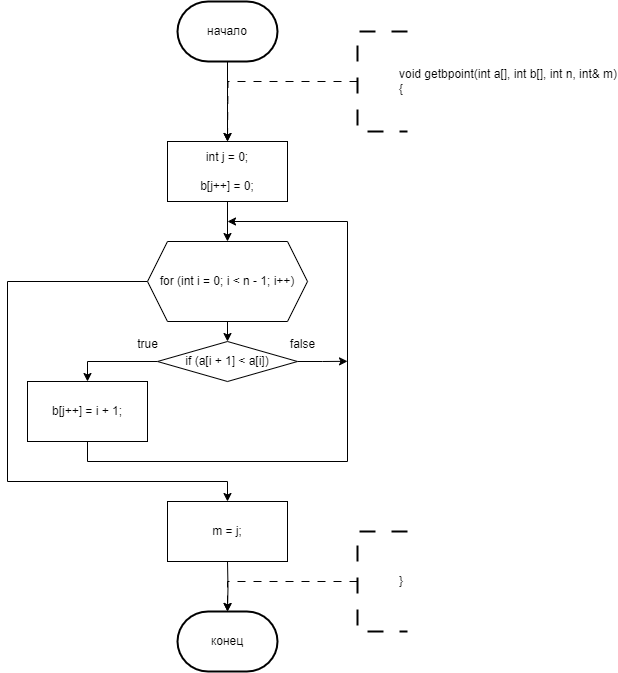

The diagram above was exported from draw.io. Its source (the exported page's mxGraphModel, read from the mxfile embedded in the PNG):
<mxGraphModel dx="561" dy="636" grid="1" gridSize="10" guides="1" tooltips="1" connect="1" arrows="1" fold="1" page="1" pageScale="1" pageWidth="827" pageHeight="1169" math="0" shadow="0">
  <root>
    <mxCell id="0" />
    <mxCell id="1" parent="0" />
    <mxCell id="NoTfI0mhbps9817KM9Cf-117" style="edgeStyle=orthogonalEdgeStyle;rounded=0;orthogonalLoop=1;jettySize=auto;html=1;exitX=0.5;exitY=1;exitDx=0;exitDy=0;exitPerimeter=0;entryX=0.5;entryY=0;entryDx=0;entryDy=0;" parent="1" source="NoTfI0mhbps9817KM9Cf-113" edge="1">
      <mxGeometry relative="1" as="geometry">
        <mxPoint x="280" y="160" as="targetPoint" />
      </mxGeometry>
    </mxCell>
    <mxCell id="NoTfI0mhbps9817KM9Cf-113" value="начало" style="strokeWidth=2;html=1;shape=mxgraph.flowchart.terminator;whiteSpace=wrap;" parent="1" vertex="1">
      <mxGeometry x="230" y="20" width="100" height="60" as="geometry" />
    </mxCell>
    <mxCell id="NoTfI0mhbps9817KM9Cf-123" style="edgeStyle=orthogonalEdgeStyle;rounded=0;orthogonalLoop=1;jettySize=auto;html=1;exitX=0;exitY=0.5;exitDx=0;exitDy=0;exitPerimeter=0;dashed=1;dashPattern=8 8;entryX=0.5;entryY=0;entryDx=0;entryDy=0;" parent="1" source="NoTfI0mhbps9817KM9Cf-122" edge="1">
      <mxGeometry relative="1" as="geometry">
        <mxPoint x="280" y="160" as="targetPoint" />
      </mxGeometry>
    </mxCell>
    <mxCell id="NoTfI0mhbps9817KM9Cf-122" value="&lt;blockquote style=&quot;margin: 0 0 0 40px; border: none; padding: 0px;&quot;&gt;&lt;div&gt;void getbpoint(int a[], int b[], int n, int&amp;amp; m)&lt;/div&gt;&lt;div&gt;{&lt;/div&gt;&lt;/blockquote&gt;" style="strokeWidth=2;html=1;shape=mxgraph.flowchart.annotation_1;align=left;pointerEvents=1;dashed=1;dashPattern=8 8;" parent="1" vertex="1">
      <mxGeometry x="410" y="50" width="50" height="100" as="geometry" />
    </mxCell>
    <mxCell id="NoTfI0mhbps9817KM9Cf-270" value="конец" style="strokeWidth=2;html=1;shape=mxgraph.flowchart.terminator;whiteSpace=wrap;" parent="1" vertex="1">
      <mxGeometry x="230" y="630" width="100" height="60" as="geometry" />
    </mxCell>
    <mxCell id="NoTfI0mhbps9817KM9Cf-271" style="edgeStyle=orthogonalEdgeStyle;rounded=0;orthogonalLoop=1;jettySize=auto;html=1;exitX=0.5;exitY=1;exitDx=0;exitDy=0;entryX=0.5;entryY=0;entryDx=0;entryDy=0;entryPerimeter=0;" parent="1" target="NoTfI0mhbps9817KM9Cf-270" edge="1">
      <mxGeometry relative="1" as="geometry">
        <mxPoint x="280" y="580" as="sourcePoint" />
      </mxGeometry>
    </mxCell>
    <mxCell id="NoTfI0mhbps9817KM9Cf-272" style="edgeStyle=orthogonalEdgeStyle;rounded=0;orthogonalLoop=1;jettySize=auto;html=1;exitX=0;exitY=0.5;exitDx=0;exitDy=0;exitPerimeter=0;dashed=1;dashPattern=8 8;entryX=0.5;entryY=0;entryDx=0;entryDy=0;" parent="1" source="NoTfI0mhbps9817KM9Cf-273" edge="1">
      <mxGeometry relative="1" as="geometry">
        <mxPoint x="280" y="630" as="targetPoint" />
        <Array as="points">
          <mxPoint x="410" y="600" />
          <mxPoint x="280" y="600" />
        </Array>
      </mxGeometry>
    </mxCell>
    <mxCell id="NoTfI0mhbps9817KM9Cf-273" value="&lt;blockquote style=&quot;margin: 0 0 0 40px; border: none; padding: 0px;&quot;&gt;&lt;div&gt;&lt;span style=&quot;background-color: initial;&quot;&gt;}&lt;/span&gt;&lt;br&gt;&lt;/div&gt;&lt;/blockquote&gt;" style="strokeWidth=2;html=1;shape=mxgraph.flowchart.annotation_1;align=left;pointerEvents=1;dashed=1;dashPattern=8 8;" parent="1" vertex="1">
      <mxGeometry x="410" y="550" width="50" height="100" as="geometry" />
    </mxCell>
    <mxCell id="-Kc3PhumVPWG2Q7VvMH2-134" style="edgeStyle=orthogonalEdgeStyle;rounded=0;orthogonalLoop=1;jettySize=auto;html=1;exitX=1;exitY=0.5;exitDx=0;exitDy=0;entryX=0.5;entryY=0;entryDx=0;entryDy=0;" parent="1" edge="1">
      <mxGeometry relative="1" as="geometry">
        <mxPoint x="350" y="560" as="sourcePoint" />
        <Array as="points">
          <mxPoint x="410" y="560" />
          <mxPoint x="410" y="220" />
          <mxPoint x="600" y="220" />
        </Array>
      </mxGeometry>
    </mxCell>
    <mxCell id="-Kc3PhumVPWG2Q7VvMH2-212" style="edgeStyle=orthogonalEdgeStyle;rounded=0;orthogonalLoop=1;jettySize=auto;html=1;exitX=0;exitY=0.5;exitDx=0;exitDy=0;entryX=0.5;entryY=0;entryDx=0;entryDy=0;" parent="1" edge="1">
      <mxGeometry relative="1" as="geometry">
        <mxPoint x="-380" y="100" as="sourcePoint" />
        <Array as="points">
          <mxPoint x="-400" y="100" />
          <mxPoint x="-400" y="340" />
          <mxPoint x="-290" y="340" />
        </Array>
      </mxGeometry>
    </mxCell>
    <mxCell id="-Kc3PhumVPWG2Q7VvMH2-217" style="edgeStyle=orthogonalEdgeStyle;rounded=0;orthogonalLoop=1;jettySize=auto;html=1;exitX=0;exitY=0.5;exitDx=0;exitDy=0;entryX=0.5;entryY=0;entryDx=0;entryDy=0;" parent="1" edge="1">
      <mxGeometry relative="1" as="geometry">
        <mxPoint x="-370" y="410" as="sourcePoint" />
        <Array as="points">
          <mxPoint x="-390" y="410" />
          <mxPoint x="-390" y="560" />
          <mxPoint x="-290" y="560" />
        </Array>
      </mxGeometry>
    </mxCell>
    <mxCell id="55B55G92THnq81suhS-z-48" style="edgeStyle=orthogonalEdgeStyle;rounded=0;orthogonalLoop=1;jettySize=auto;html=1;exitX=0.5;exitY=1;exitDx=0;exitDy=0;entryX=0.5;entryY=0;entryDx=0;entryDy=0;" edge="1" parent="1" source="55B55G92THnq81suhS-z-46" target="55B55G92THnq81suhS-z-47">
      <mxGeometry relative="1" as="geometry" />
    </mxCell>
    <mxCell id="55B55G92THnq81suhS-z-46" value="int j = 0;&lt;div&gt;&lt;br&gt;&lt;/div&gt;&lt;div&gt;b[j++] = 0;&lt;/div&gt;" style="rounded=0;whiteSpace=wrap;html=1;" vertex="1" parent="1">
      <mxGeometry x="220" y="160" width="120" height="60" as="geometry" />
    </mxCell>
    <mxCell id="55B55G92THnq81suhS-z-50" style="edgeStyle=orthogonalEdgeStyle;rounded=0;orthogonalLoop=1;jettySize=auto;html=1;exitX=0.5;exitY=1;exitDx=0;exitDy=0;entryX=0.5;entryY=0;entryDx=0;entryDy=0;" edge="1" parent="1" source="55B55G92THnq81suhS-z-47" target="55B55G92THnq81suhS-z-49">
      <mxGeometry relative="1" as="geometry" />
    </mxCell>
    <mxCell id="55B55G92THnq81suhS-z-58" style="edgeStyle=orthogonalEdgeStyle;rounded=0;orthogonalLoop=1;jettySize=auto;html=1;exitX=0;exitY=0.5;exitDx=0;exitDy=0;entryX=0.5;entryY=0;entryDx=0;entryDy=0;" edge="1" parent="1" source="55B55G92THnq81suhS-z-47" target="55B55G92THnq81suhS-z-57">
      <mxGeometry relative="1" as="geometry">
        <Array as="points">
          <mxPoint x="60" y="300" />
          <mxPoint x="60" y="500" />
          <mxPoint x="280" y="500" />
        </Array>
      </mxGeometry>
    </mxCell>
    <mxCell id="55B55G92THnq81suhS-z-47" value="for (int i = 0; i &lt; n - 1; i++)" style="shape=hexagon;perimeter=hexagonPerimeter2;whiteSpace=wrap;html=1;fixedSize=1;" vertex="1" parent="1">
      <mxGeometry x="200" y="260" width="160" height="80" as="geometry" />
    </mxCell>
    <mxCell id="55B55G92THnq81suhS-z-52" style="edgeStyle=orthogonalEdgeStyle;rounded=0;orthogonalLoop=1;jettySize=auto;html=1;exitX=0;exitY=0.5;exitDx=0;exitDy=0;entryX=0.5;entryY=0;entryDx=0;entryDy=0;" edge="1" parent="1" source="55B55G92THnq81suhS-z-49" target="55B55G92THnq81suhS-z-51">
      <mxGeometry relative="1" as="geometry" />
    </mxCell>
    <mxCell id="55B55G92THnq81suhS-z-55" style="edgeStyle=orthogonalEdgeStyle;rounded=0;orthogonalLoop=1;jettySize=auto;html=1;exitX=1;exitY=0.5;exitDx=0;exitDy=0;" edge="1" parent="1" source="55B55G92THnq81suhS-z-49">
      <mxGeometry relative="1" as="geometry">
        <mxPoint x="399.9999999999999" y="379.81818181818187" as="targetPoint" />
      </mxGeometry>
    </mxCell>
    <mxCell id="55B55G92THnq81suhS-z-49" value="if (a[i + 1] &lt; a[i])" style="rhombus;whiteSpace=wrap;html=1;" vertex="1" parent="1">
      <mxGeometry x="210" y="360" width="140" height="40" as="geometry" />
    </mxCell>
    <mxCell id="55B55G92THnq81suhS-z-54" style="edgeStyle=orthogonalEdgeStyle;rounded=0;orthogonalLoop=1;jettySize=auto;html=1;exitX=0.5;exitY=1;exitDx=0;exitDy=0;" edge="1" parent="1" source="55B55G92THnq81suhS-z-51">
      <mxGeometry relative="1" as="geometry">
        <mxPoint x="280.0000000000001" y="240" as="targetPoint" />
        <Array as="points">
          <mxPoint x="140" y="480" />
          <mxPoint x="400" y="480" />
          <mxPoint x="400" y="240" />
        </Array>
      </mxGeometry>
    </mxCell>
    <mxCell id="55B55G92THnq81suhS-z-51" value="b[j++] = i + 1;" style="rounded=0;whiteSpace=wrap;html=1;" vertex="1" parent="1">
      <mxGeometry x="80" y="400" width="120" height="60" as="geometry" />
    </mxCell>
    <mxCell id="55B55G92THnq81suhS-z-53" value="true" style="text;html=1;align=center;verticalAlign=middle;resizable=0;points=[];autosize=1;strokeColor=none;fillColor=none;" vertex="1" parent="1">
      <mxGeometry x="180" y="348" width="40" height="30" as="geometry" />
    </mxCell>
    <mxCell id="55B55G92THnq81suhS-z-56" value="false" style="text;html=1;align=center;verticalAlign=middle;resizable=0;points=[];autosize=1;strokeColor=none;fillColor=none;" vertex="1" parent="1">
      <mxGeometry x="330" y="348" width="50" height="30" as="geometry" />
    </mxCell>
    <mxCell id="55B55G92THnq81suhS-z-57" value="m = j;" style="rounded=0;whiteSpace=wrap;html=1;" vertex="1" parent="1">
      <mxGeometry x="220" y="520" width="120" height="60" as="geometry" />
    </mxCell>
  </root>
</mxGraphModel>